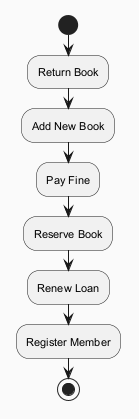

The diagram above was rendered by PlantUML. Its source (embedded in the PNG):
@startuml
skinparam backgroundColor #FAFAFA
skinparam classBackgroundColor #FFF3E0
skinparam classBorderColor #E65100
skinparam defaultFontSize 11
start
:Return Book;
:Add New Book;
:Pay Fine;
:Reserve Book;
:Renew Loan;
:Register Member;
stop
@enduml